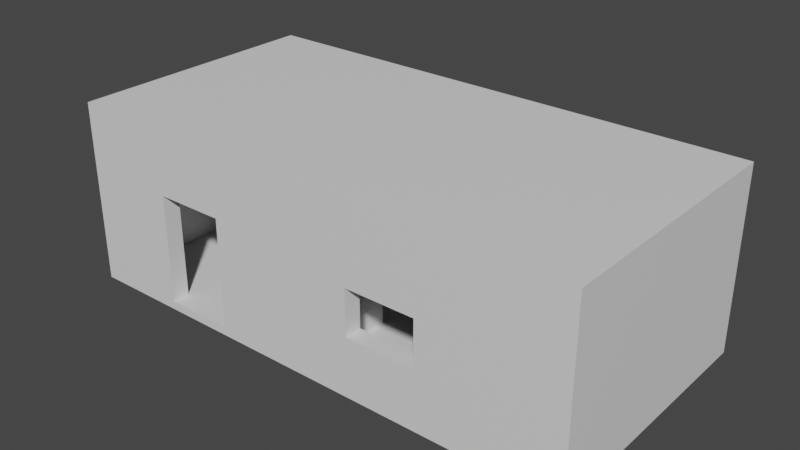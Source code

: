 # Source: Concrete_Bunker_A.blend  (saved by Blender 2.92.15; exported with 4.5.12 LTS)
import bpy
from mathutils import Matrix  # noqa: F401  (used for matrix-valued properties, if any)

bpy.ops.wm.read_factory_settings(use_empty=True)
scene = bpy.context.scene
scene.name = 'Scene'

# ---- collections
col_collection = bpy.data.collections.new('Collection'); scene.collection.children.link(col_collection)

# ---- materials (node trees are filled in below, after node groups)
mat_base = bpy.data.materials.new('Base')
mat_base.use_transparent_shadow = False

# ---- material node trees
mat_base.use_nodes = True; mat_base.node_tree.nodes.clear()
_N = mat_base.node_tree.nodes; _L = mat_base.node_tree.links
n0 = _N.new('ShaderNodeBsdfPrincipled'); n0.name = 'Principled BSDF'; n0.location = (10, 300)
n0.distribution = 'GGX'
n0.subsurface_method = 'BURLEY'
n0.inputs[3].default_value = 1.45
n0.inputs[27].default_value = (0.0, 0.0, 0.0, 1.0)
n0.inputs[28].default_value = 1.0
n1 = _N.new('ShaderNodeOutputMaterial'); n1.name = 'Material Output'; n1.location = (300, 300)
_L.new(n0.outputs[0], n1.inputs[0])
n1.is_active_output = True

# ---- world
world_world = bpy.data.worlds.new('World'); scene.world = world_world
world_world.use_nodes = True; world_world.node_tree.nodes.clear()
_N = world_world.node_tree.nodes; _L = world_world.node_tree.links
n0 = _N.new('ShaderNodeOutputWorld'); n0.name = 'World Output'; n0.location = (300, 300)
n1 = _N.new('ShaderNodeBackground'); n1.name = 'Background'; n1.location = (10, 300)
n1.inputs[0].default_value = (0.05088, 0.05088, 0.05088, 1.0)
_L.new(n1.outputs[0], n0.inputs[0])
n0.is_active_output = True
world_world.color = (0.05088, 0.05088, 0.05088)
world_world.use_sun_shadow = False
world_world.sun_shadow_jitter_overblur = 0.0

# ---- meshes
me_cube_001 = bpy.data.meshes.new('Cube.001')
me_cube_001.from_pydata([(-6.0, -3.0, 0.0), (-6.0, -3.0, 3.6), (-6.0, 3.0, 0.0), (-6.0, 3.0, 3.6), (-5.6, -3.0, 0.0), (-5.6, -3.0, 3.6), (-5.6, 3.0, 0.0), (-5.6, 3.0, 3.6), (5.6, -3.0, 0.0), (5.6, -3.0, 3.6), (5.6, 3.0, 0.0), (5.6, 3.0, 3.6), (6.0, -3.0, 0.0), (6.0, -3.0, 3.6), (6.0, 3.0, 0.0), (6.0, 3.0, 3.6), (-6.0, -3.0, 3.6), (-6.0, -3.0, 4.0), (-6.0, 3.0, 3.6), (-6.0, 3.0, 4.0), (6.0, -3.0, 3.6), (6.0, -3.0, 4.0), (6.0, 3.0, 3.6), (6.0, 3.0, 4.0), (-5.6, 2.6, 0.0), (-5.6, 2.6, 3.6), (-5.6, 3.0, 0.0), (-5.6, 3.0, 3.6), (5.6, 2.6, 0.0), (5.6, 2.6, 3.6), (5.6, 3.0, 0.0), (5.6, 3.0, 3.6), (-5.6, -3.0, 0.0), (-5.6, -3.0, 3.6), (-5.6, -2.6, 0.0), (-5.6, -2.6, 3.6), (5.6, -3.0, 0.0), (5.6, -3.0, 3.6), (5.6, -2.6, 0.0), (5.6, -2.6, 3.6), (2.8, -2.6, 0.0), (-2.2, -2.6, 0.0), (-3.8, -2.6, 0.0), (-3.8, -2.6, 3.6), (-2.2, -2.6, 3.6), (2.8, -2.6, 3.6), (-3.8, -3.0, 0.0), (-2.2, -3.0, 0.0), (2.8, -3.0, 0.0), (2.8, -3.0, 3.6), (-2.2, -3.0, 3.6), (-3.8, -3.0, 3.6), (1.2, -2.6, 0.0), (1.2, -2.6, 3.6), (1.2, -3.0, 0.0), (1.2, -3.0, 3.6), (-5.6, -3.0, 2.5), (-5.6, -2.6, 2.5), (5.6, -2.6, 2.2), (5.6, -3.0, 2.2), (2.8, -3.0, 2.2), (-2.2, -3.0, 2.5), (-3.8, -3.0, 2.5), (-3.8, -2.6, 2.5), (-2.2, -2.6, 2.5), (2.8, -2.6, 2.2), (1.2, -2.6, 2.2), (1.2, -3.0, 2.2), (5.6, -2.6, 1.15), (5.6, -3.0, 1.15), (2.8, -3.0, 1.15), (-2.2, -3.0, 1.25), (-2.2, -2.6, 1.25), (2.8, -2.6, 1.15), (1.2, -2.6, 1.15), (1.2, -3.0, 1.15), (-6.0, -3.0, -0.2), (-6.0, 3.0, -0.2), (-5.6, -3.0, -0.2), (-5.6, 3.0, -0.2), (5.6, -3.0, -0.2), (5.6, 3.0, -0.2), (6.0, -3.0, -0.2), (6.0, 3.0, -0.2), (-0.2, 2.6, 0.0), (-0.2, 2.6, 3.6), (0.2, 2.6, 0.0), (0.2, 2.6, 3.6), (0.2, -0.8, 0.0), (0.2, 0.8, 0.0), (0.2, 0.8, 3.6), (0.2, -0.8, 3.6), (-0.2, 0.8, 0.0), (-0.2, -0.8, 0.0), (-0.2, -0.8, 3.6), (-0.2, 0.8, 3.6), (0.2, -2.6, 0.0), (0.2, -2.6, 3.6), (-0.2, -2.6, 0.0), (-0.2, -2.6, 3.6), (-0.2, 2.6, 2.5), (0.2, 2.6, 2.5), (-0.2, -0.8, 2.5), (-0.2, 0.8, 2.5), (0.2, 0.8, 2.5), (0.2, -0.8, 2.5), (0.2, -2.6, 2.5), (-0.2, -2.6, 2.5), (-0.2, -0.8, 1.25), (0.2, -0.8, 1.25), (0.2, -2.6, 1.25), (-0.2, -2.6, 1.25)], [], [(0, 1, 3, 2), (2, 3, 7, 6), (6, 7, 5, 4), (4, 5, 1, 0), (12, 8, 80, 82), (7, 3, 1, 5), (8, 9, 11, 10), (10, 11, 15, 14), (14, 15, 13, 12), (12, 13, 9, 8), (2, 6, 79, 77), (15, 11, 9, 13), (16, 17, 19, 18), (18, 19, 23, 22), (22, 23, 21, 20), (20, 21, 17, 16), (18, 22, 20, 16), (23, 19, 17, 21), (24, 25, 27, 26), (26, 27, 31, 30), (30, 31, 29, 28), (28, 29, 25, 24), (26, 30, 28, 24), (31, 27, 25, 29), (56, 33, 35, 57), (65, 45, 39, 58), (58, 39, 37, 59), (62, 51, 33, 56), (40, 38, 36, 48), (43, 35, 33, 51), (39, 45, 49, 37), (53, 44, 50, 55), (44, 43, 51, 50), (34, 42, 46, 32), (63, 64, 61, 62), (52, 40, 48, 54), (59, 37, 49, 60), (67, 55, 50, 61), (61, 50, 51, 62), (57, 35, 43, 63), (63, 43, 44, 64), (66, 53, 45, 65), (64, 44, 53, 66), (60, 49, 55, 67), (41, 52, 54, 47), (45, 53, 55, 49), (74, 75, 70, 73), (72, 64, 66, 74), (74, 66, 67, 75), (62, 46, 42, 63), (34, 57, 63, 42), (71, 72, 41, 47), (75, 67, 61, 71), (69, 59, 60, 70), (46, 62, 56, 32), (68, 58, 59, 69), (73, 65, 58, 68), (32, 56, 57, 34), (40, 73, 68, 38), (38, 68, 69, 36), (36, 69, 70, 48), (54, 75, 71, 47), (61, 64, 72, 71), (52, 74, 73, 40), (41, 72, 74, 52), (48, 70, 75, 54), (70, 60, 65, 73), (60, 67, 66, 65), (8, 4, 78, 80), (77, 79, 78, 76), (81, 83, 82, 80), (78, 79, 81, 80), (0, 2, 77, 76), (6, 10, 81, 79), (10, 14, 83, 81), (4, 0, 76, 78), (14, 12, 82, 83), (4, 8, 10, 6), (100, 85, 87, 101), (103, 95, 85, 100), (90, 87, 85, 95), (97, 91, 94, 99), (91, 90, 95, 94), (86, 89, 92, 84), (104, 105, 102, 103), (107, 99, 94, 102), (102, 94, 95, 103), (101, 87, 90, 104), (104, 90, 91, 105), (105, 91, 97, 106), (88, 96, 98, 93), (109, 105, 106, 110), (110, 106, 107, 111), (103, 92, 89, 104), (86, 101, 104, 89), (108, 109, 88, 93), (111, 107, 102, 108), (92, 103, 100, 84), (84, 100, 101, 86), (98, 111, 108, 93), (102, 105, 109, 108), (88, 109, 110, 96)])
_uv = me_cube_001.uv_layers.new(name='UVMap')
_uv.uv.foreach_set('vector', [1.753, 0.3152, 1.35, 0.3152, 1.35, -0.3562, 1.753, -0.3562, -0.01473, 1.658, -0.4176, 1.658, -0.4176, 1.613, -0.01473, 1.613, 2.022, 0.9866, 1.619, 0.9866, 1.619, 0.3152, 2.022, 0.3152, 1.328, -0.9829, 0.9252, -0.9829, 0.9252, -1.028, 1.328, -1.028, 1.328, 0.3152, 1.328, 0.2704, 1.35, 0.2704, 1.35, 0.3152, 2.022, 0.9866, 2.067, 0.9866, 2.067, 1.658, 2.022, 1.658, 2.022, 1.658, 1.619, 1.658, 1.619, 0.9866, 2.022, 0.9866, -0.01473, 0.3599, -0.4176, 0.3599, -0.4176, 0.3152, -0.01473, 0.3152, 1.753, -0.3562, 1.35, -0.3562, 1.35, -1.028, 1.753, -1.028, 1.328, 0.3152, 0.9252, 0.3152, 0.9252, 0.2704, 1.328, 0.2704, -0.01473, 1.658, -0.01473, 1.613, 0.007646, 1.613, 0.007646, 1.658, 2.022, 0.3152, 2.067, 0.3152, 2.067, 0.9866, 2.022, 0.9866, 2.089, -0.3562, 2.044, -0.3562, 2.044, -1.028, 2.089, -1.028, 1.82, 0.3152, 1.776, 0.3152, 1.776, -1.028, 1.82, -1.028, 2.089, 0.3152, 2.044, 0.3152, 2.044, -0.3562, 2.089, -0.3562, 1.865, 0.3152, 1.82, 0.3152, 1.82, -1.028, 1.865, -1.028, 0.9252, -1.028, 0.9252, 0.3152, 0.2538, 0.3152, 0.2538, -1.028, -0.4176, -1.028, -0.4176, 0.3152, -1.089, 0.3152, -1.089, -1.028, -0.9994, 1.568, -0.9994, 1.971, -1.044, 1.971, -1.044, 1.568, 1.216, 1.568, 0.8133, 1.568, 0.8133, 0.3152, 1.216, 0.3152, -1.044, 1.568, -1.044, 1.971, -1.089, 1.971, -1.089, 1.568, 0.8133, 1.568, 0.4105, 1.568, 0.4105, 0.3152, 0.8133, 0.3152, 1.91, -1.028, 1.91, 0.2257, 1.865, 0.2257, 1.865, -1.028, 1.955, -1.028, 1.955, 0.2257, 1.91, 0.2257, 1.91, -1.028, -0.9099, 1.848, -0.9099, 1.971, -0.9547, 1.971, -0.9547, 1.848, 0.1307, 0.6285, 0.007646, 0.6285, 0.007646, 0.3152, 0.1307, 0.3152, -0.9547, 1.848, -0.9547, 1.971, -0.9994, 1.971, -0.9994, 1.848, 1.339, 0.5166, 1.216, 0.5166, 1.216, 0.3152, 1.339, 0.3152, 1.999, -0.7143, 1.999, -1.028, 2.044, -1.028, 2.044, -0.7143, 1.999, 0.02424, 1.999, 0.2257, 1.955, 0.2257, 1.955, 0.02424, 1.999, -1.028, 1.999, -0.7143, 1.955, -0.7143, 1.955, -1.028, 1.999, -0.5353, 1.999, -0.1548, 1.955, -0.1548, 1.955, -0.5353, 1.999, -0.1548, 1.999, 0.02424, 1.955, 0.02424, 1.955, -0.1548, -0.7756, 1.568, -0.7756, 1.77, -0.8204, 1.77, -0.8204, 1.568, -0.6861, 1.568, -0.6861, 1.747, -0.7309, 1.747, -0.7309, 1.568, 1.999, -0.5353, 1.999, -0.7143, 2.044, -0.7143, 2.044, -0.5353, 1.339, 1.568, 1.216, 1.568, 1.216, 1.255, 1.339, 1.255, 1.339, 1.076, 1.216, 1.076, 1.216, 0.6956, 1.339, 0.6956, 1.339, 0.6956, 1.216, 0.6956, 1.216, 0.5166, 1.339, 0.5166, 0.1307, 1.568, 0.007646, 1.568, 0.007646, 1.367, 0.1307, 1.367, 0.1307, 1.367, 0.007646, 1.367, 0.007646, 1.188, 0.1307, 1.188, 0.1307, 0.8075, 0.007646, 0.8075, 0.007646, 0.6285, 0.1307, 0.6285, 0.1307, 1.188, 0.007646, 1.188, 0.007646, 0.8075, 0.1307, 0.8075, 1.339, 1.255, 1.216, 1.255, 1.216, 1.076, 1.339, 1.076, 1.999, -0.1548, 1.999, -0.5353, 2.044, -0.5353, 2.044, -0.1548, 1.999, -0.7143, 1.999, -0.5353, 1.955, -0.5353, 1.955, -0.7143, -0.7309, 1.747, -0.7756, 1.747, -0.7756, 1.568, -0.7309, 1.568, 0.2706, 1.188, 0.1307, 1.188, 0.1307, 0.8075, 0.2706, 0.8075, -0.5966, 1.568, -0.5966, 1.708, -0.6414, 1.708, -0.6414, 1.568, -0.8652, 1.848, -0.8652, 1.568, -0.8204, 1.568, -0.8204, 1.848, 0.4105, 1.568, 0.1307, 1.568, 0.1307, 1.367, 0.4105, 1.367, -0.8652, 1.708, -0.9099, 1.708, -0.9099, 1.568, -0.8652, 1.568, 1.479, 1.076, 1.339, 1.076, 1.339, 0.6956, 1.479, 0.6956, 1.479, 1.568, 1.339, 1.568, 1.339, 1.255, 1.479, 1.255, 1.619, 0.5166, 1.339, 0.5166, 1.339, 0.3152, 1.619, 0.3152, -0.9547, 1.708, -0.9547, 1.848, -0.9994, 1.848, -0.9994, 1.708, 0.2706, 0.6285, 0.1307, 0.6285, 0.1307, 0.3152, 0.2706, 0.3152, -0.9099, 1.568, -0.9099, 1.848, -0.9547, 1.848, -0.9547, 1.568, 0.4105, 0.6285, 0.2706, 0.6285, 0.2706, 0.3152, 0.4105, 0.3152, -0.9547, 1.568, -0.9547, 1.708, -0.9994, 1.708, -0.9994, 1.568, 1.619, 1.568, 1.479, 1.568, 1.479, 1.255, 1.619, 1.255, 1.619, 1.076, 1.479, 1.076, 1.479, 0.6956, 1.619, 0.6956, -0.8652, 1.848, -0.9099, 1.848, -0.9099, 1.708, -0.8652, 1.708, 0.4105, 0.8075, 0.2706, 0.8075, 0.2706, 0.6285, 0.4105, 0.6285, 0.4105, 1.188, 0.2706, 1.188, 0.2706, 0.8075, 0.4105, 0.8075, 1.619, 1.255, 1.479, 1.255, 1.479, 1.076, 1.619, 1.076, -0.5518, 1.568, -0.5518, 1.708, -0.5966, 1.708, -0.5966, 1.568, -0.6861, 1.747, -0.6861, 1.568, -0.6414, 1.568, -0.6414, 1.747, 1.328, 0.2704, 1.328, -0.9829, 1.35, -0.9829, 1.35, 0.2704, 0.2538, -1.028, 0.2538, -0.9829, -0.4176, -0.9829, -0.4176, -1.028, 0.2538, 0.2704, 0.2538, 0.3152, -0.4176, 0.3152, -0.4176, 0.2704, -0.4176, -0.9829, 0.2538, -0.9829, 0.2538, 0.2704, -0.4176, 0.2704, 1.753, 0.3152, 1.753, -0.3562, 1.776, -0.3562, 1.776, 0.3152, -0.01473, 1.613, -0.01473, 0.3599, 0.007646, 0.3599, 0.007646, 1.613, -0.01473, 0.3599, -0.01473, 0.3152, 0.007646, 0.3152, 0.007646, 0.3599, 1.328, -0.9829, 1.328, -1.028, 1.35, -1.028, 1.35, -0.9829, 1.753, -0.3562, 1.753, -1.028, 1.776, -1.028, 1.776, -0.3562, -1.089, 1.568, -1.089, 0.3152, -0.4176, 0.3152, -0.4176, 1.568, -0.9099, 1.848, -0.9099, 1.971, -0.9547, 1.971, -0.9547, 1.848, 1.339, 0.5166, 1.216, 0.5166, 1.216, 0.3152, 1.339, 0.3152, 1.999, 0.02424, 1.999, 0.2257, 1.955, 0.2257, 1.955, 0.02424, 1.999, -0.5353, 1.999, -0.1548, 1.955, -0.1548, 1.955, -0.5353, 1.999, -0.1548, 1.999, 0.02424, 1.955, 0.02424, 1.955, -0.1548, -0.7756, 1.568, -0.7756, 1.77, -0.8204, 1.77, -0.8204, 1.568, -0.6861, 1.568, -0.6861, 1.747, -0.7309, 1.747, -0.7309, 1.568, 1.339, 1.076, 1.216, 1.076, 1.216, 0.6956, 1.339, 0.6956, 1.339, 0.6956, 1.216, 0.6956, 1.216, 0.5166, 1.339, 0.5166, 0.1307, 1.568, 0.007646, 1.568, 0.007646, 1.367, 0.1307, 1.367, 0.1307, 1.367, 0.007646, 1.367, 0.007646, 1.188, 0.1307, 1.188, 0.1307, 1.188, 0.007646, 1.188, 0.007646, 0.8075, 0.1307, 0.8075, 1.999, -0.1548, 1.999, -0.5353, 2.044, -0.5353, 2.044, -0.1548, 0.2706, 1.188, 0.1307, 1.188, 0.1307, 0.8075, 0.2706, 0.8075, -0.5966, 1.568, -0.5966, 1.708, -0.6414, 1.708, -0.6414, 1.568, -0.8652, 1.848, -0.8652, 1.568, -0.8204, 1.568, -0.8204, 1.848, 0.4105, 1.568, 0.1307, 1.568, 0.1307, 1.367, 0.4105, 1.367, -0.8652, 1.708, -0.9099, 1.708, -0.9099, 1.568, -0.8652, 1.568, 1.479, 1.076, 1.339, 1.076, 1.339, 0.6956, 1.479, 0.6956, 1.619, 0.5166, 1.339, 0.5166, 1.339, 0.3152, 1.619, 0.3152, -0.9099, 1.568, -0.9099, 1.848, -0.9547, 1.848, -0.9547, 1.568, 1.619, 1.076, 1.479, 1.076, 1.479, 0.6956, 1.619, 0.6956, -0.8652, 1.848, -0.9099, 1.848, -0.9099, 1.708, -0.8652, 1.708, 0.4105, 1.188, 0.2706, 1.188, 0.2706, 0.8075, 0.4105, 0.8075])
me_cube_001.materials.append(mat_base)
me_cube_001.use_remesh_fix_poles = True
me_cube_001.use_remesh_preserve_attributes = False
me_cube_001.use_mirror_vertex_groups = False
me_cube_001.update()

# ---- objects
ob_cube = bpy.data.objects.new('Cube', me_cube_001)

# ---- transforms, parenting, visibility, modifiers, constraints
ob_cube.location = (0.0, 0.0, 0.0)
ob_cube.lineart.crease_threshold = 0.0

# ---- collection membership
col_collection.objects.link(ob_cube)

# ---- scene / render settings (as saved in the file)
scene.frame_start = 1; scene.frame_end = 250; scene.frame_set(2)
scene.render.engine = 'BLENDER_EEVEE_NEXT'
scene.cycles.use_denoising = False
scene.cycles.samples = 128
scene.cycles.sampling_pattern = 'TABULATED_SOBOL'
scene.cycles.use_adaptive_sampling = False
scene.cycles.use_light_tree = False
scene.view_settings.view_transform = 'Filmic'
bpy.context.view_layer.update()

# ---- added for rendering (the .blend has no active camera and no usable light): camera, sun
cam_auto = bpy.data.cameras.new('AutoCamera')
cam_auto.lens = 50.0
cam_auto.sensor_width = 36.0
cam_auto.clip_end = 1000.0
ob_auto_camera = bpy.data.objects.new('AutoCamera', cam_auto)
scene.collection.objects.link(ob_auto_camera)
ob_auto_camera.location = (13.0072, -15.6087, 12.3058)
ob_auto_camera.rotation_euler = (1.09748, -7.21219e-08, 0.694738)
scene.camera = ob_auto_camera
light_auto_sun = bpy.data.lights.new('AutoSun', 'SUN')
light_auto_sun.energy = 3.0
light_auto_sun.angle = 0.0523599
ob_auto_sun = bpy.data.objects.new('AutoSun', light_auto_sun)
scene.collection.objects.link(ob_auto_sun)
ob_auto_sun.rotation_euler = (0.872665, 0.174533, 0.523599)
bpy.context.view_layer.update()
